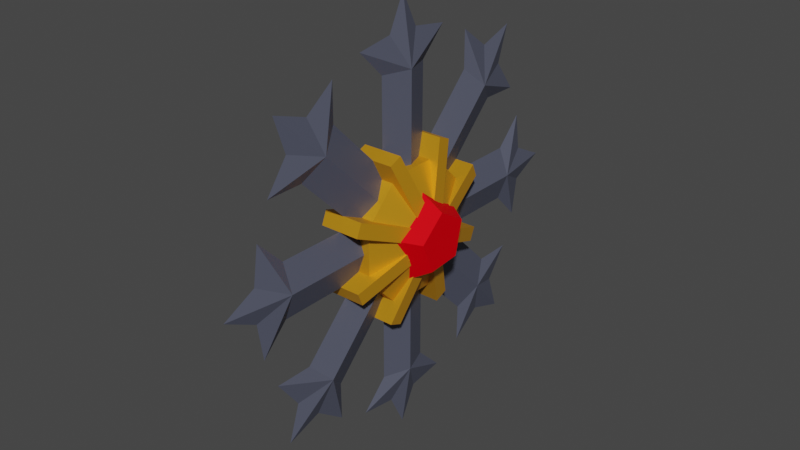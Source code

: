 # Source: snowmie.blend  (saved by Blender 3.3.6; exported with 4.5.12 LTS)
import bpy
from mathutils import Matrix  # noqa: F401  (used for matrix-valued properties, if any)

bpy.ops.wm.read_factory_settings(use_empty=True)
scene = bpy.context.scene
scene.name = 'Scene'

# ---- collections
col_collection = bpy.data.collections.new('Collection'); scene.collection.children.link(col_collection)

# ---- materials (node trees are filled in below, after node groups)
mat_stonegrey = bpy.data.materials.new('StoneGrey')
mat_stonegrey.use_transparent_shadow = False
mat_gold_002 = bpy.data.materials.new('Gold.002')
mat_gold_002.use_transparent_shadow = False
mat_red_008 = bpy.data.materials.new('Red.008')
mat_red_008.use_transparent_shadow = False

# ---- material node trees
mat_stonegrey.use_nodes = True; mat_stonegrey.node_tree.nodes.clear()
_N = mat_stonegrey.node_tree.nodes; _L = mat_stonegrey.node_tree.links
n0 = _N.new('ShaderNodeBsdfPrincipled'); n0.name = 'Principled BSDF'; n0.location = (10, 300)
n0.distribution = 'GGX'
n0.subsurface_method = 'RANDOM_WALK_SKIN'
n0.inputs[0].default_value = (0.08389, 0.09105, 0.1299, 1.0)
n0.inputs[3].default_value = 1.45
n0.inputs[27].default_value = (0.0, 0.0, 0.0, 1.0)
n0.inputs[28].default_value = 1.0
n1 = _N.new('ShaderNodeOutputMaterial'); n1.name = 'Material Output'; n1.location = (300, 300)
_L.new(n0.outputs[0], n1.inputs[0])
n1.is_active_output = True
mat_gold_002.use_nodes = True; mat_gold_002.node_tree.nodes.clear()
_N = mat_gold_002.node_tree.nodes; _L = mat_gold_002.node_tree.links
n0 = _N.new('ShaderNodeBsdfPrincipled'); n0.name = 'Principled BSDF'; n0.location = (10, 300)
n0.distribution = 'GGX'
n0.subsurface_method = 'RANDOM_WALK_SKIN'
n0.inputs[0].default_value = (0.8, 0.3647, 0.01366, 1.0)
n0.inputs[1].default_value = 0.5046
n0.inputs[3].default_value = 1.45
n0.inputs[27].default_value = (0.0, 0.0, 0.0, 1.0)
n0.inputs[28].default_value = 1.0
n1 = _N.new('ShaderNodeOutputMaterial'); n1.name = 'Material Output'; n1.location = (300, 300)
_L.new(n0.outputs[0], n1.inputs[0])
n1.is_active_output = True
mat_red_008.use_nodes = True; mat_red_008.node_tree.nodes.clear()
_N = mat_red_008.node_tree.nodes; _L = mat_red_008.node_tree.links
n0 = _N.new('ShaderNodeBsdfPrincipled'); n0.name = 'Principled BSDF'; n0.location = (10, 300)
n0.distribution = 'GGX'
n0.subsurface_method = 'RANDOM_WALK_SKIN'
n0.inputs[0].default_value = (0.8, 0.0, 0.005043, 1.0)
n0.inputs[3].default_value = 1.45
n0.inputs[13].default_value = 0.03211
n0.inputs[27].default_value = (0.0, 0.0, 0.0, 1.0)
n0.inputs[28].default_value = 1.0
n1 = _N.new('ShaderNodeOutputMaterial'); n1.name = 'Material Output'; n1.location = (300, 300)
_L.new(n0.outputs[0], n1.inputs[0])
n1.is_active_output = True

# ---- world
world_world = bpy.data.worlds.new('World'); scene.world = world_world
world_world.use_nodes = True; world_world.node_tree.nodes.clear()
_N = world_world.node_tree.nodes; _L = world_world.node_tree.links
n0 = _N.new('ShaderNodeOutputWorld'); n0.name = 'World Output'; n0.location = (300, 300)
n1 = _N.new('ShaderNodeBackground'); n1.name = 'Background'; n1.location = (10, 300)
n1.inputs[0].default_value = (0.05088, 0.05088, 0.05088, 1.0)
_L.new(n1.outputs[0], n0.inputs[0])
n0.is_active_output = True
world_world.color = (0.05088, 0.05088, 0.05088)
world_world.use_sun_shadow = False
world_world.sun_shadow_jitter_overblur = 0.0

# ---- meshes
me_cylinder_043 = bpy.data.meshes.new('Cylinder.043')
me_cylinder_043.from_pydata([(0.0, 1.0, -2.445), (0.0, 1.0, -0.4451), (1.015, -3.979e-07, -2.438), (1.0, -3.979e-07, -0.4451), (-1.015, -3.979e-07, -2.438), (-1.0, -3.979e-07, -0.4451), (-3.701e-09, -3.979e-07, -3.508), (0.6275, -3.979e-07, -2.959), (2.017, -3.979e-07, -2.868), (-2.017, -3.979e-07, -2.868), (-0.6275, -3.979e-07, -2.959), (0.0, -1.0, -2.445), (0.0, -1.0, -0.4451)], [], [(0, 1, 3, 2), (4, 5, 1, 0), (4, 0, 9), (2, 8, 0), (7, 6, 0), (7, 0, 8), (6, 10, 0), (0, 10, 9), (11, 2, 3, 12), (4, 11, 12, 5), (4, 9, 11), (2, 11, 8), (7, 11, 6), (7, 8, 11), (6, 11, 10), (11, 9, 10), (1, 5, 12, 3)])
_uv = me_cylinder_043.uv_layers.new(name='UVMap')
_uv.uv.foreach_set('vector', [1.0, 0.5, 1.0, 1.0, 0.75, 1.0, 0.75, 0.5, 0.25, 0.5, 0.25, 1.0, 0.0, 1.0, 0.0, 0.5, 0.25, 0.5, 0.0, 0.5, 0.0, 0.0, 0.75, 0.5, 0.0, 0.0, 1.0, 0.5, 0.0, 0.0, 0.0, 0.0, 0.0, 0.0, 0.0, 0.0, 1.0, 0.5, 0.0, 0.0, 0.0, 0.0, 0.0, 0.0, 0.0, 0.0, 0.0, 0.0, 0.0, 0.0, 0.0, 0.0, 1.0, 0.5, 0.75, 0.5, 0.75, 1.0, 1.0, 1.0, 0.25, 0.5, 0.0, 0.5, 0.0, 1.0, 0.25, 1.0, 0.25, 0.5, 0.0, 0.0, 0.0, 0.5, 0.75, 0.5, 1.0, 0.5, 0.0, 0.0, 0.0, 0.0, 0.0, 0.0, 0.0, 0.0, 0.0, 0.0, 0.0, 0.0, 1.0, 0.5, 0.0, 0.0, 0.0, 0.0, 0.0, 0.0, 0.0, 0.0, 0.0, 0.0, 0.0, 0.0, 0.0, 1.0, 0.25, 1.0, 0.0, 1.0, 0.75, 1.0])
me_cylinder_043.materials.append(mat_stonegrey)
me_cylinder_043.update()
me_cylinder_042 = bpy.data.meshes.new('Cylinder.042')
me_cylinder_042.from_pydata([(0.0, 1.0, -2.445), (0.0, 1.0, -0.4451), (1.015, -3.979e-07, -2.438), (1.0, -3.979e-07, -0.4451), (-1.015, -3.979e-07, -2.438), (-1.0, -3.979e-07, -0.4451), (-3.701e-09, -3.979e-07, -3.508), (0.6275, -3.979e-07, -2.959), (2.017, -3.979e-07, -2.868), (-2.017, -3.979e-07, -2.868), (-0.6275, -3.979e-07, -2.959), (0.0, -1.0, -2.445), (0.0, -1.0, -0.4451)], [], [(0, 1, 3, 2), (4, 5, 1, 0), (4, 0, 9), (2, 8, 0), (7, 6, 0), (7, 0, 8), (6, 10, 0), (0, 10, 9), (11, 2, 3, 12), (4, 11, 12, 5), (4, 9, 11), (2, 11, 8), (7, 11, 6), (7, 8, 11), (6, 11, 10), (11, 9, 10), (1, 5, 12, 3)])
_uv = me_cylinder_042.uv_layers.new(name='UVMap')
_uv.uv.foreach_set('vector', [1.0, 0.5, 1.0, 1.0, 0.75, 1.0, 0.75, 0.5, 0.25, 0.5, 0.25, 1.0, 0.0, 1.0, 0.0, 0.5, 0.25, 0.5, 0.0, 0.5, 0.0, 0.0, 0.75, 0.5, 0.0, 0.0, 1.0, 0.5, 0.0, 0.0, 0.0, 0.0, 0.0, 0.0, 0.0, 0.0, 1.0, 0.5, 0.0, 0.0, 0.0, 0.0, 0.0, 0.0, 0.0, 0.0, 0.0, 0.0, 0.0, 0.0, 0.0, 0.0, 1.0, 0.5, 0.75, 0.5, 0.75, 1.0, 1.0, 1.0, 0.25, 0.5, 0.0, 0.5, 0.0, 1.0, 0.25, 1.0, 0.25, 0.5, 0.0, 0.0, 0.0, 0.5, 0.75, 0.5, 1.0, 0.5, 0.0, 0.0, 0.0, 0.0, 0.0, 0.0, 0.0, 0.0, 0.0, 0.0, 0.0, 0.0, 1.0, 0.5, 0.0, 0.0, 0.0, 0.0, 0.0, 0.0, 0.0, 0.0, 0.0, 0.0, 0.0, 0.0, 0.0, 1.0, 0.25, 1.0, 0.0, 1.0, 0.75, 1.0])
me_cylinder_042.materials.append(mat_stonegrey)
me_cylinder_042.update()
me_cylinder_024 = bpy.data.meshes.new('Cylinder.024')
me_cylinder_024.from_pydata([(0.0, 1.0, -2.445), (0.0, 1.0, -0.4451), (1.015, -3.979e-07, -2.438), (1.0, -3.979e-07, -0.4451), (-1.015, -3.979e-07, -2.438), (-1.0, -3.979e-07, -0.4451), (-3.701e-09, -3.979e-07, -3.508), (0.6275, -3.979e-07, -2.959), (2.017, -3.979e-07, -2.868), (-2.017, -3.979e-07, -2.868), (-0.6275, -3.979e-07, -2.959), (0.0, -1.0, -2.445), (0.0, -1.0, -0.4451)], [], [(0, 1, 3, 2), (4, 5, 1, 0), (4, 0, 9), (2, 8, 0), (7, 6, 0), (7, 0, 8), (6, 10, 0), (0, 10, 9), (11, 2, 3, 12), (4, 11, 12, 5), (4, 9, 11), (2, 11, 8), (7, 11, 6), (7, 8, 11), (6, 11, 10), (11, 9, 10), (1, 5, 12, 3)])
_uv = me_cylinder_024.uv_layers.new(name='UVMap')
_uv.uv.foreach_set('vector', [1.0, 0.5, 1.0, 1.0, 0.75, 1.0, 0.75, 0.5, 0.25, 0.5, 0.25, 1.0, 0.0, 1.0, 0.0, 0.5, 0.25, 0.5, 0.0, 0.5, 0.0, 0.0, 0.75, 0.5, 0.0, 0.0, 1.0, 0.5, 0.0, 0.0, 0.0, 0.0, 0.0, 0.0, 0.0, 0.0, 1.0, 0.5, 0.0, 0.0, 0.0, 0.0, 0.0, 0.0, 0.0, 0.0, 0.0, 0.0, 0.0, 0.0, 0.0, 0.0, 1.0, 0.5, 0.75, 0.5, 0.75, 1.0, 1.0, 1.0, 0.25, 0.5, 0.0, 0.5, 0.0, 1.0, 0.25, 1.0, 0.25, 0.5, 0.0, 0.0, 0.0, 0.5, 0.75, 0.5, 1.0, 0.5, 0.0, 0.0, 0.0, 0.0, 0.0, 0.0, 0.0, 0.0, 0.0, 0.0, 0.0, 0.0, 1.0, 0.5, 0.0, 0.0, 0.0, 0.0, 0.0, 0.0, 0.0, 0.0, 0.0, 0.0, 0.0, 0.0, 0.0, 1.0, 0.25, 1.0, 0.0, 1.0, 0.75, 1.0])
me_cylinder_024.materials.append(mat_stonegrey)
me_cylinder_024.update()
me_cylinder_021 = bpy.data.meshes.new('Cylinder.021')
me_cylinder_021.from_pydata([(0.0, 1.0, -2.445), (0.0, 1.0, -0.4451), (1.015, -3.979e-07, -2.438), (1.0, -3.979e-07, -0.4451), (-1.015, -3.979e-07, -2.438), (-1.0, -3.979e-07, -0.4451), (-3.701e-09, -3.979e-07, -3.508), (0.6275, -3.979e-07, -2.959), (2.017, -3.979e-07, -2.868), (-2.017, -3.979e-07, -2.868), (-0.6275, -3.979e-07, -2.959), (0.0, -1.0, -2.445), (0.0, -1.0, -0.4451)], [], [(0, 1, 3, 2), (4, 5, 1, 0), (4, 0, 9), (2, 8, 0), (7, 6, 0), (7, 0, 8), (6, 10, 0), (0, 10, 9), (11, 2, 3, 12), (4, 11, 12, 5), (4, 9, 11), (2, 11, 8), (7, 11, 6), (7, 8, 11), (6, 11, 10), (11, 9, 10), (1, 5, 12, 3)])
_uv = me_cylinder_021.uv_layers.new(name='UVMap')
_uv.uv.foreach_set('vector', [1.0, 0.5, 1.0, 1.0, 0.75, 1.0, 0.75, 0.5, 0.25, 0.5, 0.25, 1.0, 0.0, 1.0, 0.0, 0.5, 0.25, 0.5, 0.0, 0.5, 0.0, 0.0, 0.75, 0.5, 0.0, 0.0, 1.0, 0.5, 0.0, 0.0, 0.0, 0.0, 0.0, 0.0, 0.0, 0.0, 1.0, 0.5, 0.0, 0.0, 0.0, 0.0, 0.0, 0.0, 0.0, 0.0, 0.0, 0.0, 0.0, 0.0, 0.0, 0.0, 1.0, 0.5, 0.75, 0.5, 0.75, 1.0, 1.0, 1.0, 0.25, 0.5, 0.0, 0.5, 0.0, 1.0, 0.25, 1.0, 0.25, 0.5, 0.0, 0.0, 0.0, 0.5, 0.75, 0.5, 1.0, 0.5, 0.0, 0.0, 0.0, 0.0, 0.0, 0.0, 0.0, 0.0, 0.0, 0.0, 0.0, 0.0, 1.0, 0.5, 0.0, 0.0, 0.0, 0.0, 0.0, 0.0, 0.0, 0.0, 0.0, 0.0, 0.0, 0.0, 0.0, 1.0, 0.25, 1.0, 0.0, 1.0, 0.75, 1.0])
me_cylinder_021.materials.append(mat_stonegrey)
me_cylinder_021.update()
me_cylinder_020 = bpy.data.meshes.new('Cylinder.020')
me_cylinder_020.from_pydata([(0.0, 1.0, -2.445), (0.0, 1.0, -0.4451), (1.015, -3.979e-07, -2.438), (1.0, -3.979e-07, -0.4451), (-1.015, -3.979e-07, -2.438), (-1.0, -3.979e-07, -0.4451), (-3.701e-09, -3.979e-07, -3.508), (0.6275, -3.979e-07, -2.959), (2.017, -3.979e-07, -2.868), (-2.017, -3.979e-07, -2.868), (-0.6275, -3.979e-07, -2.959), (0.0, -1.0, -2.445), (0.0, -1.0, -0.4451)], [], [(0, 1, 3, 2), (4, 5, 1, 0), (4, 0, 9), (2, 8, 0), (7, 6, 0), (7, 0, 8), (6, 10, 0), (0, 10, 9), (11, 2, 3, 12), (4, 11, 12, 5), (4, 9, 11), (2, 11, 8), (7, 11, 6), (7, 8, 11), (6, 11, 10), (11, 9, 10), (1, 5, 12, 3)])
_uv = me_cylinder_020.uv_layers.new(name='UVMap')
_uv.uv.foreach_set('vector', [1.0, 0.5, 1.0, 1.0, 0.75, 1.0, 0.75, 0.5, 0.25, 0.5, 0.25, 1.0, 0.0, 1.0, 0.0, 0.5, 0.25, 0.5, 0.0, 0.5, 0.0, 0.0, 0.75, 0.5, 0.0, 0.0, 1.0, 0.5, 0.0, 0.0, 0.0, 0.0, 0.0, 0.0, 0.0, 0.0, 1.0, 0.5, 0.0, 0.0, 0.0, 0.0, 0.0, 0.0, 0.0, 0.0, 0.0, 0.0, 0.0, 0.0, 0.0, 0.0, 1.0, 0.5, 0.75, 0.5, 0.75, 1.0, 1.0, 1.0, 0.25, 0.5, 0.0, 0.5, 0.0, 1.0, 0.25, 1.0, 0.25, 0.5, 0.0, 0.0, 0.0, 0.5, 0.75, 0.5, 1.0, 0.5, 0.0, 0.0, 0.0, 0.0, 0.0, 0.0, 0.0, 0.0, 0.0, 0.0, 0.0, 0.0, 1.0, 0.5, 0.0, 0.0, 0.0, 0.0, 0.0, 0.0, 0.0, 0.0, 0.0, 0.0, 0.0, 0.0, 0.0, 1.0, 0.25, 1.0, 0.0, 1.0, 0.75, 1.0])
me_cylinder_020.materials.append(mat_stonegrey)
me_cylinder_020.update()
me_cylinder_019 = bpy.data.meshes.new('Cylinder.019')
me_cylinder_019.from_pydata([(0.0, 1.0, -2.445), (0.0, 1.0, -0.4451), (1.015, -3.979e-07, -2.438), (1.0, -3.979e-07, -0.4451), (-1.015, -3.979e-07, -2.438), (-1.0, -3.979e-07, -0.4451), (-3.701e-09, -3.979e-07, -3.508), (0.6275, -3.979e-07, -2.959), (2.017, -3.979e-07, -2.868), (-2.017, -3.979e-07, -2.868), (-0.6275, -3.979e-07, -2.959), (0.0, -1.0, -2.445), (0.0, -1.0, -0.4451)], [], [(0, 1, 3, 2), (4, 5, 1, 0), (4, 0, 9), (2, 8, 0), (7, 6, 0), (7, 0, 8), (6, 10, 0), (0, 10, 9), (11, 2, 3, 12), (4, 11, 12, 5), (4, 9, 11), (2, 11, 8), (7, 11, 6), (7, 8, 11), (6, 11, 10), (11, 9, 10), (1, 5, 12, 3)])
_uv = me_cylinder_019.uv_layers.new(name='UVMap')
_uv.uv.foreach_set('vector', [1.0, 0.5, 1.0, 1.0, 0.75, 1.0, 0.75, 0.5, 0.25, 0.5, 0.25, 1.0, 0.0, 1.0, 0.0, 0.5, 0.25, 0.5, 0.0, 0.5, 0.0, 0.0, 0.75, 0.5, 0.0, 0.0, 1.0, 0.5, 0.0, 0.0, 0.0, 0.0, 0.0, 0.0, 0.0, 0.0, 1.0, 0.5, 0.0, 0.0, 0.0, 0.0, 0.0, 0.0, 0.0, 0.0, 0.0, 0.0, 0.0, 0.0, 0.0, 0.0, 1.0, 0.5, 0.75, 0.5, 0.75, 1.0, 1.0, 1.0, 0.25, 0.5, 0.0, 0.5, 0.0, 1.0, 0.25, 1.0, 0.25, 0.5, 0.0, 0.0, 0.0, 0.5, 0.75, 0.5, 1.0, 0.5, 0.0, 0.0, 0.0, 0.0, 0.0, 0.0, 0.0, 0.0, 0.0, 0.0, 0.0, 0.0, 1.0, 0.5, 0.0, 0.0, 0.0, 0.0, 0.0, 0.0, 0.0, 0.0, 0.0, 0.0, 0.0, 0.0, 0.0, 1.0, 0.25, 1.0, 0.0, 1.0, 0.75, 1.0])
me_cylinder_019.materials.append(mat_stonegrey)
me_cylinder_019.update()
me_cylinder_018 = bpy.data.meshes.new('Cylinder.018')
me_cylinder_018.from_pydata([(0.0, 1.0, -2.445), (0.0, 1.0, -0.4451), (1.015, -3.979e-07, -2.438), (1.0, -3.979e-07, -0.4451), (-1.015, -3.979e-07, -2.438), (-1.0, -3.979e-07, -0.4451), (-3.701e-09, -3.979e-07, -3.508), (0.6275, -3.979e-07, -2.959), (2.017, -3.979e-07, -2.868), (-2.017, -3.979e-07, -2.868), (-0.6275, -3.979e-07, -2.959), (0.0, -1.0, -2.445), (0.0, -1.0, -0.4451)], [], [(0, 1, 3, 2), (4, 5, 1, 0), (4, 0, 9), (2, 8, 0), (7, 6, 0), (7, 0, 8), (6, 10, 0), (0, 10, 9), (11, 2, 3, 12), (4, 11, 12, 5), (4, 9, 11), (2, 11, 8), (7, 11, 6), (7, 8, 11), (6, 11, 10), (11, 9, 10), (1, 5, 12, 3)])
_uv = me_cylinder_018.uv_layers.new(name='UVMap')
_uv.uv.foreach_set('vector', [1.0, 0.5, 1.0, 1.0, 0.75, 1.0, 0.75, 0.5, 0.25, 0.5, 0.25, 1.0, 0.0, 1.0, 0.0, 0.5, 0.25, 0.5, 0.0, 0.5, 0.0, 0.0, 0.75, 0.5, 0.0, 0.0, 1.0, 0.5, 0.0, 0.0, 0.0, 0.0, 0.0, 0.0, 0.0, 0.0, 1.0, 0.5, 0.0, 0.0, 0.0, 0.0, 0.0, 0.0, 0.0, 0.0, 0.0, 0.0, 0.0, 0.0, 0.0, 0.0, 1.0, 0.5, 0.75, 0.5, 0.75, 1.0, 1.0, 1.0, 0.25, 0.5, 0.0, 0.5, 0.0, 1.0, 0.25, 1.0, 0.25, 0.5, 0.0, 0.0, 0.0, 0.5, 0.75, 0.5, 1.0, 0.5, 0.0, 0.0, 0.0, 0.0, 0.0, 0.0, 0.0, 0.0, 0.0, 0.0, 0.0, 0.0, 1.0, 0.5, 0.0, 0.0, 0.0, 0.0, 0.0, 0.0, 0.0, 0.0, 0.0, 0.0, 0.0, 0.0, 0.0, 1.0, 0.25, 1.0, 0.0, 1.0, 0.75, 1.0])
me_cylinder_018.materials.append(mat_stonegrey)
me_cylinder_018.update()
me_cylinder_015 = bpy.data.meshes.new('Cylinder.015')
me_cylinder_015.from_pydata([(0.0, 1.0, -2.445), (0.0, 1.0, -0.4451), (1.015, -3.979e-07, -2.438), (1.0, -3.979e-07, -0.4451), (-1.015, -3.979e-07, -2.438), (-1.0, -3.979e-07, -0.4451), (-3.701e-09, -3.979e-07, -3.508), (0.6275, -3.979e-07, -2.959), (2.017, -3.979e-07, -2.868), (-2.017, -3.979e-07, -2.868), (-0.6275, -3.979e-07, -2.959), (0.0, -1.0, -2.445), (0.0, -1.0, -0.4451)], [], [(0, 1, 3, 2), (4, 5, 1, 0), (4, 0, 9), (2, 8, 0), (7, 6, 0), (7, 0, 8), (6, 10, 0), (0, 10, 9), (11, 2, 3, 12), (4, 11, 12, 5), (4, 9, 11), (2, 11, 8), (7, 11, 6), (7, 8, 11), (6, 11, 10), (11, 9, 10), (1, 5, 12, 3)])
_uv = me_cylinder_015.uv_layers.new(name='UVMap')
_uv.uv.foreach_set('vector', [1.0, 0.5, 1.0, 1.0, 0.75, 1.0, 0.75, 0.5, 0.25, 0.5, 0.25, 1.0, 0.0, 1.0, 0.0, 0.5, 0.25, 0.5, 0.0, 0.5, 0.0, 0.0, 0.75, 0.5, 0.0, 0.0, 1.0, 0.5, 0.0, 0.0, 0.0, 0.0, 0.0, 0.0, 0.0, 0.0, 1.0, 0.5, 0.0, 0.0, 0.0, 0.0, 0.0, 0.0, 0.0, 0.0, 0.0, 0.0, 0.0, 0.0, 0.0, 0.0, 1.0, 0.5, 0.75, 0.5, 0.75, 1.0, 1.0, 1.0, 0.25, 0.5, 0.0, 0.5, 0.0, 1.0, 0.25, 1.0, 0.25, 0.5, 0.0, 0.0, 0.0, 0.5, 0.75, 0.5, 1.0, 0.5, 0.0, 0.0, 0.0, 0.0, 0.0, 0.0, 0.0, 0.0, 0.0, 0.0, 0.0, 0.0, 1.0, 0.5, 0.0, 0.0, 0.0, 0.0, 0.0, 0.0, 0.0, 0.0, 0.0, 0.0, 0.0, 0.0, 0.0, 1.0, 0.25, 1.0, 0.0, 1.0, 0.75, 1.0])
me_cylinder_015.materials.append(mat_stonegrey)
me_cylinder_015.update()
me_cube_020 = bpy.data.meshes.new('Cube.020')
me_cube_020.from_pydata([(-0.1034, -1.269, -0.2903), (-0.1034, -1.269, 0.2903), (-0.1034, -0.2819, -0.4946), (-0.1034, -0.2819, 0.4946), (0.1013, -1.269, -0.2903), (0.1013, -1.269, 0.2903), (0.1013, -0.2819, -0.4946), (0.1013, -0.2819, 0.4946)], [], [(0, 1, 3, 2), (2, 3, 7, 6), (6, 7, 5, 4), (4, 5, 1, 0), (2, 6, 4, 0), (7, 3, 1, 5)])
_uv = me_cube_020.uv_layers.new(name='UVMap')
_uv.uv.foreach_set('vector', [0.375, 0.0, 0.625, 0.0, 0.625, 0.25, 0.375, 0.25, 0.375, 0.25, 0.625, 0.25, 0.625, 0.5, 0.375, 0.5, 0.375, 0.5, 0.625, 0.5, 0.625, 0.75, 0.375, 0.75, 0.375, 0.75, 0.625, 0.75, 0.625, 1.0, 0.375, 1.0, 0.125, 0.5, 0.375, 0.5, 0.375, 0.75, 0.125, 0.75, 0.625, 0.5, 0.875, 0.5, 0.875, 0.75, 0.625, 0.75])
me_cube_020.materials.append(mat_gold_002)
me_cube_020.update()
me_cube_019 = bpy.data.meshes.new('Cube.019')
me_cube_019.from_pydata([(-0.1034, -1.269, -0.2903), (-0.1034, -1.269, 0.2903), (-0.1034, -0.2819, -0.4946), (-0.1034, -0.2819, 0.4946), (0.1013, -1.269, -0.2903), (0.1013, -1.269, 0.2903), (0.1013, -0.2819, -0.4946), (0.1013, -0.2819, 0.4946)], [], [(0, 1, 3, 2), (2, 3, 7, 6), (6, 7, 5, 4), (4, 5, 1, 0), (2, 6, 4, 0), (7, 3, 1, 5)])
_uv = me_cube_019.uv_layers.new(name='UVMap')
_uv.uv.foreach_set('vector', [0.375, 0.0, 0.625, 0.0, 0.625, 0.25, 0.375, 0.25, 0.375, 0.25, 0.625, 0.25, 0.625, 0.5, 0.375, 0.5, 0.375, 0.5, 0.625, 0.5, 0.625, 0.75, 0.375, 0.75, 0.375, 0.75, 0.625, 0.75, 0.625, 1.0, 0.375, 1.0, 0.125, 0.5, 0.375, 0.5, 0.375, 0.75, 0.125, 0.75, 0.625, 0.5, 0.875, 0.5, 0.875, 0.75, 0.625, 0.75])
me_cube_019.materials.append(mat_gold_002)
me_cube_019.update()
me_cube_018 = bpy.data.meshes.new('Cube.018')
me_cube_018.from_pydata([(-0.1034, -1.269, -0.2903), (-0.1034, -1.269, 0.2903), (-0.1034, -0.2819, -0.4946), (-0.1034, -0.2819, 0.4946), (0.1013, -1.269, -0.2903), (0.1013, -1.269, 0.2903), (0.1013, -0.2819, -0.4946), (0.1013, -0.2819, 0.4946)], [], [(0, 1, 3, 2), (2, 3, 7, 6), (6, 7, 5, 4), (4, 5, 1, 0), (2, 6, 4, 0), (7, 3, 1, 5)])
_uv = me_cube_018.uv_layers.new(name='UVMap')
_uv.uv.foreach_set('vector', [0.375, 0.0, 0.625, 0.0, 0.625, 0.25, 0.375, 0.25, 0.375, 0.25, 0.625, 0.25, 0.625, 0.5, 0.375, 0.5, 0.375, 0.5, 0.625, 0.5, 0.625, 0.75, 0.375, 0.75, 0.375, 0.75, 0.625, 0.75, 0.625, 1.0, 0.375, 1.0, 0.125, 0.5, 0.375, 0.5, 0.375, 0.75, 0.125, 0.75, 0.625, 0.5, 0.875, 0.5, 0.875, 0.75, 0.625, 0.75])
me_cube_018.materials.append(mat_gold_002)
me_cube_018.update()
me_cube_017 = bpy.data.meshes.new('Cube.017')
me_cube_017.from_pydata([(-0.1034, -1.269, -0.2903), (-0.1034, -1.269, 0.2903), (-0.1034, -0.2819, -0.4946), (-0.1034, -0.2819, 0.4946), (0.1013, -1.269, -0.2903), (0.1013, -1.269, 0.2903), (0.1013, -0.2819, -0.4946), (0.1013, -0.2819, 0.4946)], [], [(0, 1, 3, 2), (2, 3, 7, 6), (6, 7, 5, 4), (4, 5, 1, 0), (2, 6, 4, 0), (7, 3, 1, 5)])
_uv = me_cube_017.uv_layers.new(name='UVMap')
_uv.uv.foreach_set('vector', [0.375, 0.0, 0.625, 0.0, 0.625, 0.25, 0.375, 0.25, 0.375, 0.25, 0.625, 0.25, 0.625, 0.5, 0.375, 0.5, 0.375, 0.5, 0.625, 0.5, 0.625, 0.75, 0.375, 0.75, 0.375, 0.75, 0.625, 0.75, 0.625, 1.0, 0.375, 1.0, 0.125, 0.5, 0.375, 0.5, 0.375, 0.75, 0.125, 0.75, 0.625, 0.5, 0.875, 0.5, 0.875, 0.75, 0.625, 0.75])
me_cube_017.materials.append(mat_gold_002)
me_cube_017.update()
me_cube_016 = bpy.data.meshes.new('Cube.016')
me_cube_016.from_pydata([(-0.1034, -1.269, -0.2903), (-0.1034, -1.269, 0.2903), (-0.1034, -0.2819, -0.4946), (-0.1034, -0.2819, 0.4946), (0.1013, -1.269, -0.2903), (0.1013, -1.269, 0.2903), (0.1013, -0.2819, -0.4946), (0.1013, -0.2819, 0.4946)], [], [(0, 1, 3, 2), (2, 3, 7, 6), (6, 7, 5, 4), (4, 5, 1, 0), (2, 6, 4, 0), (7, 3, 1, 5)])
_uv = me_cube_016.uv_layers.new(name='UVMap')
_uv.uv.foreach_set('vector', [0.375, 0.0, 0.625, 0.0, 0.625, 0.25, 0.375, 0.25, 0.375, 0.25, 0.625, 0.25, 0.625, 0.5, 0.375, 0.5, 0.375, 0.5, 0.625, 0.5, 0.625, 0.75, 0.375, 0.75, 0.375, 0.75, 0.625, 0.75, 0.625, 1.0, 0.375, 1.0, 0.125, 0.5, 0.375, 0.5, 0.375, 0.75, 0.125, 0.75, 0.625, 0.5, 0.875, 0.5, 0.875, 0.75, 0.625, 0.75])
me_cube_016.materials.append(mat_gold_002)
me_cube_016.update()
me_cube_015 = bpy.data.meshes.new('Cube.015')
me_cube_015.from_pydata([(-0.1034, -1.269, -0.2903), (-0.1034, -1.269, 0.2903), (-0.1034, -0.2819, -0.4946), (-0.1034, -0.2819, 0.4946), (0.1013, -1.269, -0.2903), (0.1013, -1.269, 0.2903), (0.1013, -0.2819, -0.4946), (0.1013, -0.2819, 0.4946)], [], [(0, 1, 3, 2), (2, 3, 7, 6), (6, 7, 5, 4), (4, 5, 1, 0), (2, 6, 4, 0), (7, 3, 1, 5)])
_uv = me_cube_015.uv_layers.new(name='UVMap')
_uv.uv.foreach_set('vector', [0.375, 0.0, 0.625, 0.0, 0.625, 0.25, 0.375, 0.25, 0.375, 0.25, 0.625, 0.25, 0.625, 0.5, 0.375, 0.5, 0.375, 0.5, 0.625, 0.5, 0.625, 0.75, 0.375, 0.75, 0.375, 0.75, 0.625, 0.75, 0.625, 1.0, 0.375, 1.0, 0.125, 0.5, 0.375, 0.5, 0.375, 0.75, 0.125, 0.75, 0.625, 0.5, 0.875, 0.5, 0.875, 0.75, 0.625, 0.75])
me_cube_015.materials.append(mat_gold_002)
me_cube_015.update()
me_cube_014 = bpy.data.meshes.new('Cube.014')
me_cube_014.from_pydata([(-0.1034, -1.269, -0.2903), (-0.1034, -1.269, 0.2903), (-0.1034, -0.2819, -0.4946), (-0.1034, -0.2819, 0.4946), (0.1013, -1.269, -0.2903), (0.1013, -1.269, 0.2903), (0.1013, -0.2819, -0.4946), (0.1013, -0.2819, 0.4946)], [], [(0, 1, 3, 2), (2, 3, 7, 6), (6, 7, 5, 4), (4, 5, 1, 0), (2, 6, 4, 0), (7, 3, 1, 5)])
_uv = me_cube_014.uv_layers.new(name='UVMap')
_uv.uv.foreach_set('vector', [0.375, 0.0, 0.625, 0.0, 0.625, 0.25, 0.375, 0.25, 0.375, 0.25, 0.625, 0.25, 0.625, 0.5, 0.375, 0.5, 0.375, 0.5, 0.625, 0.5, 0.625, 0.75, 0.375, 0.75, 0.375, 0.75, 0.625, 0.75, 0.625, 1.0, 0.375, 1.0, 0.125, 0.5, 0.375, 0.5, 0.375, 0.75, 0.125, 0.75, 0.625, 0.5, 0.875, 0.5, 0.875, 0.75, 0.625, 0.75])
me_cube_014.materials.append(mat_gold_002)
me_cube_014.update()
me_cube_012 = bpy.data.meshes.new('Cube.012')
me_cube_012.from_pydata([(-0.1034, -1.269, -0.2903), (-0.1034, -1.269, 0.2903), (-0.1034, -0.2819, -0.4946), (-0.1034, -0.2819, 0.4946), (0.1013, -1.269, -0.2903), (0.1013, -1.269, 0.2903), (0.1013, -0.2819, -0.4946), (0.1013, -0.2819, 0.4946)], [], [(0, 1, 3, 2), (2, 3, 7, 6), (6, 7, 5, 4), (4, 5, 1, 0), (2, 6, 4, 0), (7, 3, 1, 5)])
_uv = me_cube_012.uv_layers.new(name='UVMap')
_uv.uv.foreach_set('vector', [0.375, 0.0, 0.625, 0.0, 0.625, 0.25, 0.375, 0.25, 0.375, 0.25, 0.625, 0.25, 0.625, 0.5, 0.375, 0.5, 0.375, 0.5, 0.625, 0.5, 0.625, 0.75, 0.375, 0.75, 0.375, 0.75, 0.625, 0.75, 0.625, 1.0, 0.375, 1.0, 0.125, 0.5, 0.375, 0.5, 0.375, 0.75, 0.125, 0.75, 0.625, 0.5, 0.875, 0.5, 0.875, 0.75, 0.625, 0.75])
me_cube_012.materials.append(mat_gold_002)
me_cube_012.update()
me_cone_004 = bpy.data.meshes.new('Cone.004')
me_cone_004.from_pydata([(0.0, 1.0, -1.0), (0.7071, 0.7071, -1.0), (1.0, 0.0, -1.0), (0.7071, -0.7071, -1.0), (0.0, -1.0, -1.0), (-0.7071, -0.7071, -1.0), (-1.0, 0.0, -1.0), (-0.7071, 0.7071, -1.0), (0.0, 0.0, 1.0), (-4.355e-09, 1.0, -3.085), (0.7071, 0.7071, -3.085), (1.0, 1.11e-16, -3.085), (0.7071, -0.7071, -3.085), (-4.355e-09, -1.0, -3.085), (-0.7071, -0.7071, -3.085), (-1.0, 1.11e-16, -3.085), (-0.7071, 0.7071, -3.085), (7.451e-09, 0.0, -5.423)], [], [(0, 8, 1), (1, 8, 2), (2, 8, 3), (3, 8, 4), (4, 8, 5), (5, 8, 6), (7, 0, 9, 16), (6, 8, 7), (7, 8, 0), (12, 13, 17), (6, 7, 16, 15), (5, 6, 15, 14), (0, 1, 10, 9), (4, 5, 14, 13), (3, 4, 13, 12), (2, 3, 12, 11), (1, 2, 11, 10), (10, 11, 17), (15, 16, 17), (13, 14, 17), (11, 12, 17), (9, 10, 17), (16, 9, 17), (14, 15, 17)])
_uv = me_cone_004.uv_layers.new(name='UVMap')
_uv.uv.foreach_set('vector', [0.25, 0.49, 0.25, 0.25, 0.4197, 0.4197, 0.4197, 0.4197, 0.25, 0.25, 0.49, 0.25, 0.49, 0.25, 0.25, 0.25, 0.4197, 0.08029, 0.4197, 0.08029, 0.25, 0.25, 0.25, 0.01, 0.25, 0.01, 0.25, 0.25, 0.08029, 0.08029, 0.08029, 0.08029, 0.25, 0.25, 0.01, 0.25, 0.08029, 0.4197, 0.25, 0.49, 0.25, 0.49, 0.08029, 0.4197, 0.01, 0.25, 0.25, 0.25, 0.08029, 0.4197, 0.08029, 0.4197, 0.25, 0.25, 0.25, 0.49, 0.4197, 0.08029, 0.25, 0.01, 0.4197, 0.08029, 0.01, 0.25, 0.08029, 0.4197, 0.08029, 0.4197, 0.01, 0.25, 0.08029, 0.08029, 0.01, 0.25, 0.01, 0.25, 0.08029, 0.08029, 0.25, 0.49, 0.4197, 0.4197, 0.4197, 0.4197, 0.25, 0.49, 0.25, 0.01, 0.08029, 0.08029, 0.08029, 0.08029, 0.25, 0.01, 0.4197, 0.08029, 0.25, 0.01, 0.25, 0.01, 0.4197, 0.08029, 0.49, 0.25, 0.4197, 0.08029, 0.4197, 0.08029, 0.49, 0.25, 0.4197, 0.4197, 0.49, 0.25, 0.49, 0.25, 0.4197, 0.4197, 0.4197, 0.4197, 0.49, 0.25, 0.4197, 0.4197, 0.01, 0.25, 0.08029, 0.4197, 0.01, 0.25, 0.25, 0.01, 0.08029, 0.08029, 0.25, 0.01, 0.49, 0.25, 0.4197, 0.08029, 0.49, 0.25, 0.25, 0.49, 0.4197, 0.4197, 0.25, 0.49, 0.08029, 0.4197, 0.25, 0.49, 0.08029, 0.4197, 0.08029, 0.08029, 0.01, 0.25, 0.08029, 0.08029])
me_cone_004.materials.append(mat_gold_002)
me_cone_004.update()
me_cone_005 = bpy.data.meshes.new('Cone.005')
me_cone_005.from_pydata([(0.0, 1.0, -1.0), (0.9511, 0.309, -1.0), (0.5878, -0.809, -1.0), (-0.5878, -0.809, -1.0), (-0.9511, 0.309, -1.0), (0.631, 0.205, -0.327), (0.0, 0.6635, -0.327), (0.39, -0.5368, -0.327), (-0.39, -0.5368, -0.327), (-0.631, 0.205, -0.327)], [], [(1, 0, 6, 5), (7, 2, 1, 5), (8, 3, 2, 7), (4, 0, 1, 2, 3), (4, 3, 8, 9), (0, 4, 9, 6), (7, 5, 6, 9, 8)])
_uv = me_cone_005.uv_layers.new(name='UVMap')
_uv.uv.foreach_set('vector', [0.4783, 0.3242, 0.25, 0.49, 0.25, 0.4092, 0.4015, 0.2992, 0.3436, 0.1212, 0.3911, 0.05584, 0.4783, 0.3242, 0.4015, 0.2992, 0.1564, 0.1212, 0.1089, 0.05584, 0.3911, 0.05584, 0.3436, 0.1212, 0.5217, 0.3242, 0.75, 0.49, 0.9783, 0.3242, 0.8911, 0.05584, 0.6089, 0.05584, 0.02175, 0.3242, 0.1089, 0.05584, 0.1564, 0.1212, 0.09855, 0.2992, 0.25, 0.49, 0.02175, 0.3242, 0.09855, 0.2992, 0.25, 0.4092, 0.2988, 0.6921, 0.3289, 0.5994, 0.25, 0.5421, 0.1711, 0.5994, 0.2012, 0.6921])
me_cone_005.materials.append(mat_red_008)
me_cone_005.update()

# ---- objects
ob_cylinder_040 = bpy.data.objects.new('Cylinder.040', me_cylinder_043)
ob_cylinder_039 = bpy.data.objects.new('Cylinder.039', me_cylinder_042)
ob_cylinder_038 = bpy.data.objects.new('Cylinder.038', me_cylinder_024)
ob_cylinder_037 = bpy.data.objects.new('Cylinder.037', me_cylinder_021)
ob_cylinder_036 = bpy.data.objects.new('Cylinder.036', me_cylinder_020)
ob_cylinder_035 = bpy.data.objects.new('Cylinder.035', me_cylinder_019)
ob_cylinder_034 = bpy.data.objects.new('Cylinder.034', me_cylinder_018)
ob_cylinder_033 = bpy.data.objects.new('Cylinder.033', me_cylinder_015)
ob_cube_016 = bpy.data.objects.new('Cube.016', me_cube_020)
ob_cube_015 = bpy.data.objects.new('Cube.015', me_cube_019)
ob_cube_014 = bpy.data.objects.new('Cube.014', me_cube_018)
ob_cube_013 = bpy.data.objects.new('Cube.013', me_cube_017)
ob_cube_012 = bpy.data.objects.new('Cube.012', me_cube_016)
ob_cube_011 = bpy.data.objects.new('Cube.011', me_cube_015)
ob_cube_010 = bpy.data.objects.new('Cube.010', me_cube_014)
ob_cube_009 = bpy.data.objects.new('Cube.009', me_cube_012)
ob_cone_004 = bpy.data.objects.new('Cone.004', me_cone_004)
ob_cone_003 = bpy.data.objects.new('Cone.003', me_cone_005)

# ---- transforms, parenting, visibility, modifiers, constraints
ob_cylinder_040.location = (-0.03253, -0.006276, 1.451)
ob_cylinder_040.rotation_euler = (-1.811e-08, 0.7854, 4.712)
ob_cylinder_040.scale = (0.1791, 0.06516, 0.4105)
ob_cylinder_039.location = (-0.03253, -0.006276, 1.451)
ob_cylinder_039.rotation_euler = (0.0, 4.888e-07, 4.712)
ob_cylinder_039.scale = (0.1791, 0.06516, 0.4105)
ob_cylinder_038.location = (-0.03253, -0.006276, 1.451)
ob_cylinder_038.rotation_euler = (-1.811e-08, -0.7854, 4.712)
ob_cylinder_038.scale = (0.1791, 0.06516, 0.4105)
ob_cylinder_037.location = (-0.03253, -0.006276, 1.451)
ob_cylinder_037.rotation_euler = (-1.571, -1.571, 0.0)
ob_cylinder_037.scale = (0.1791, 0.06516, 0.4105)
ob_cylinder_036.location = (-0.03253, -0.006276, 1.451)
ob_cylinder_036.rotation_euler = (3.142, -0.7854, 1.571)
ob_cylinder_036.scale = (0.1791, 0.06516, 0.4105)
ob_cylinder_035.location = (-0.03253, -0.006276, 1.451)
ob_cylinder_035.rotation_euler = (3.142, -4.371e-08, 1.571)
ob_cylinder_035.scale = (0.1791, 0.06516, 0.4105)
ob_cylinder_034.location = (-0.03253, -0.006276, 1.451)
ob_cylinder_034.rotation_euler = (3.142, 0.7854, 1.571)
ob_cylinder_034.scale = (0.1791, 0.06516, 0.4105)
ob_cylinder_033.location = (-0.03253, -0.006276, 1.451)
ob_cylinder_033.rotation_euler = (1.571, 1.571, 0.0)
ob_cylinder_033.scale = (0.1791, 0.06516, 0.4105)
ob_cube_016.location = (-0.03253, -0.006276, 1.451)
ob_cube_016.rotation_euler = (-1.571, 1.178, 4.712)
ob_cube_016.scale = (0.4578, 0.4578, 0.4578)
ob_cube_015.location = (-0.03253, -0.006276, 1.451)
ob_cube_015.rotation_euler = (-1.571, 0.3927, 4.712)
ob_cube_015.scale = (0.4578, 0.4578, 0.4578)
ob_cube_014.location = (-0.03253, -0.006276, 1.451)
ob_cube_014.rotation_euler = (-1.571, -0.3927, 4.712)
ob_cube_014.scale = (0.4578, 0.4578, 0.4578)
ob_cube_013.location = (-0.03253, -0.006276, 1.451)
ob_cube_013.rotation_euler = (-1.571, -1.178, 4.712)
ob_cube_013.scale = (0.4578, 0.4578, 0.4578)
ob_cube_012.location = (-0.03253, -0.006276, 1.451)
ob_cube_012.rotation_euler = (1.571, -1.178, 1.571)
ob_cube_012.scale = (0.4578, 0.4578, 0.4578)
ob_cube_011.location = (-0.03253, -0.006276, 1.451)
ob_cube_011.rotation_euler = (1.571, -0.3927, 1.571)
ob_cube_011.scale = (0.4578, 0.4578, 0.4578)
ob_cube_010.location = (-0.03253, -0.006276, 1.451)
ob_cube_010.rotation_euler = (1.571, 0.3927, 1.571)
ob_cube_010.scale = (0.4578, 0.4578, 0.4578)
ob_cube_009.location = (-0.03253, -0.006276, 1.451)
ob_cube_009.rotation_euler = (1.571, 1.178, 1.571)
ob_cube_009.scale = (0.4578, 0.4578, 0.4578)
ob_cone_004.location = (0.1704, -0.006276, 1.451)
ob_cone_004.rotation_euler = (1.571, 1.178, 1.571)
ob_cone_004.scale = (0.4578, 0.4578, 0.1019)
ob_cone_003.location = (0.3501, -0.006276, 1.451)
ob_cone_003.rotation_euler = (1.571, 1.178, 1.571)
ob_cone_003.scale = (0.2901, 0.2901, 0.2238)

# ---- collection membership
col_collection.objects.link(ob_cylinder_040)
col_collection.objects.link(ob_cylinder_039)
col_collection.objects.link(ob_cylinder_038)
col_collection.objects.link(ob_cylinder_037)
col_collection.objects.link(ob_cylinder_036)
col_collection.objects.link(ob_cylinder_035)
col_collection.objects.link(ob_cylinder_034)
col_collection.objects.link(ob_cylinder_033)
col_collection.objects.link(ob_cube_016)
col_collection.objects.link(ob_cube_015)
col_collection.objects.link(ob_cube_014)
col_collection.objects.link(ob_cube_013)
col_collection.objects.link(ob_cube_012)
col_collection.objects.link(ob_cube_011)
col_collection.objects.link(ob_cube_010)
col_collection.objects.link(ob_cube_009)
col_collection.objects.link(ob_cone_004)
col_collection.objects.link(ob_cone_003)

# ---- scene / render settings (as saved in the file)
scene.frame_start = 1; scene.frame_end = 250; scene.frame_set(1)
scene.render.engine = 'BLENDER_EEVEE_NEXT'
scene.cycles.sampling_pattern = 'TABULATED_SOBOL'
scene.cycles.use_light_tree = False
scene.view_settings.view_transform = 'Filmic'
bpy.context.view_layer.update()

# ---- added for rendering (the .blend has no active camera and no usable light): camera, sun
cam_auto = bpy.data.cameras.new('AutoCamera')
cam_auto.lens = 50.0
cam_auto.sensor_width = 36.0
cam_auto.clip_end = 1000.0
ob_auto_camera = bpy.data.objects.new('AutoCamera', cam_auto)
scene.collection.objects.link(ob_auto_camera)
ob_auto_camera.location = (3.76453, -4.58703, 4.50481)
ob_auto_camera.rotation_euler = (1.09748, -7.21219e-08, 0.694738)
scene.camera = ob_auto_camera
light_auto_sun = bpy.data.lights.new('AutoSun', 'SUN')
light_auto_sun.energy = 3.0
light_auto_sun.angle = 0.0523599
ob_auto_sun = bpy.data.objects.new('AutoSun', light_auto_sun)
scene.collection.objects.link(ob_auto_sun)
ob_auto_sun.rotation_euler = (0.872665, 0.174533, 0.523599)
bpy.context.view_layer.update()
